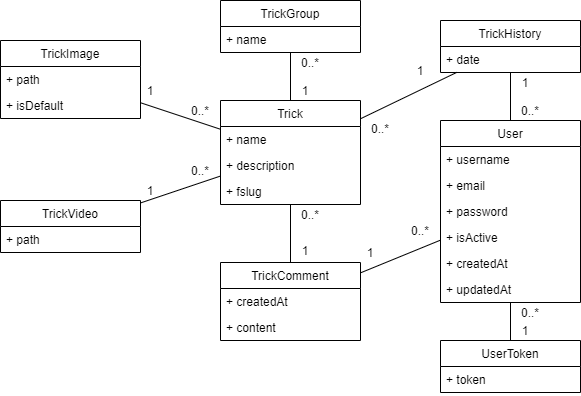

The diagram above was exported from draw.io. Its source (the exported page's mxGraphModel, read from the mxfile embedded in the PNG):
<mxGraphModel dx="938" dy="594" grid="1" gridSize="10" guides="1" tooltips="1" connect="1" arrows="1" fold="1" page="1" pageScale="1" pageWidth="1169" pageHeight="827" math="0" shadow="0">
  <root>
    <mxCell id="0" />
    <mxCell id="1" parent="0" />
    <mxCell id="umhvXr1bYIN8c0DVQg3G-1" value="Trick" style="swimlane;fontStyle=0;childLayout=stackLayout;horizontal=1;startSize=26;fillColor=none;horizontalStack=0;resizeParent=1;resizeParentMax=0;resizeLast=0;collapsible=1;marginBottom=0;" vertex="1" parent="1">
      <mxGeometry x="280" y="160" width="140" height="104" as="geometry" />
    </mxCell>
    <mxCell id="umhvXr1bYIN8c0DVQg3G-2" value="+ name" style="text;strokeColor=none;fillColor=none;align=left;verticalAlign=top;spacingLeft=4;spacingRight=4;overflow=hidden;rotatable=0;points=[[0,0.5],[1,0.5]];portConstraint=eastwest;" vertex="1" parent="umhvXr1bYIN8c0DVQg3G-1">
      <mxGeometry y="26" width="140" height="26" as="geometry" />
    </mxCell>
    <mxCell id="umhvXr1bYIN8c0DVQg3G-3" value="+ description" style="text;strokeColor=none;fillColor=none;align=left;verticalAlign=top;spacingLeft=4;spacingRight=4;overflow=hidden;rotatable=0;points=[[0,0.5],[1,0.5]];portConstraint=eastwest;" vertex="1" parent="umhvXr1bYIN8c0DVQg3G-1">
      <mxGeometry y="52" width="140" height="26" as="geometry" />
    </mxCell>
    <mxCell id="umhvXr1bYIN8c0DVQg3G-4" value="+ fslug" style="text;strokeColor=none;fillColor=none;align=left;verticalAlign=top;spacingLeft=4;spacingRight=4;overflow=hidden;rotatable=0;points=[[0,0.5],[1,0.5]];portConstraint=eastwest;" vertex="1" parent="umhvXr1bYIN8c0DVQg3G-1">
      <mxGeometry y="78" width="140" height="26" as="geometry" />
    </mxCell>
    <mxCell id="umhvXr1bYIN8c0DVQg3G-5" value="TrickGroup" style="swimlane;fontStyle=0;childLayout=stackLayout;horizontal=1;startSize=26;fillColor=none;horizontalStack=0;resizeParent=1;resizeParentMax=0;resizeLast=0;collapsible=1;marginBottom=0;" vertex="1" parent="1">
      <mxGeometry x="280" y="60" width="140" height="52" as="geometry" />
    </mxCell>
    <mxCell id="umhvXr1bYIN8c0DVQg3G-6" value="+ name" style="text;strokeColor=none;fillColor=none;align=left;verticalAlign=top;spacingLeft=4;spacingRight=4;overflow=hidden;rotatable=0;points=[[0,0.5],[1,0.5]];portConstraint=eastwest;" vertex="1" parent="umhvXr1bYIN8c0DVQg3G-5">
      <mxGeometry y="26" width="140" height="26" as="geometry" />
    </mxCell>
    <mxCell id="umhvXr1bYIN8c0DVQg3G-9" value="TrickComment" style="swimlane;fontStyle=0;childLayout=stackLayout;horizontal=1;startSize=26;fillColor=none;horizontalStack=0;resizeParent=1;resizeParentMax=0;resizeLast=0;collapsible=1;marginBottom=0;" vertex="1" parent="1">
      <mxGeometry x="280" y="322" width="140" height="78" as="geometry" />
    </mxCell>
    <mxCell id="umhvXr1bYIN8c0DVQg3G-10" value="+ createdAt" style="text;strokeColor=none;fillColor=none;align=left;verticalAlign=top;spacingLeft=4;spacingRight=4;overflow=hidden;rotatable=0;points=[[0,0.5],[1,0.5]];portConstraint=eastwest;" vertex="1" parent="umhvXr1bYIN8c0DVQg3G-9">
      <mxGeometry y="26" width="140" height="26" as="geometry" />
    </mxCell>
    <mxCell id="umhvXr1bYIN8c0DVQg3G-11" value="+ content" style="text;strokeColor=none;fillColor=none;align=left;verticalAlign=top;spacingLeft=4;spacingRight=4;overflow=hidden;rotatable=0;points=[[0,0.5],[1,0.5]];portConstraint=eastwest;" vertex="1" parent="umhvXr1bYIN8c0DVQg3G-9">
      <mxGeometry y="52" width="140" height="26" as="geometry" />
    </mxCell>
    <mxCell id="umhvXr1bYIN8c0DVQg3G-13" value="TrickImage" style="swimlane;fontStyle=0;childLayout=stackLayout;horizontal=1;startSize=26;fillColor=none;horizontalStack=0;resizeParent=1;resizeParentMax=0;resizeLast=0;collapsible=1;marginBottom=0;" vertex="1" parent="1">
      <mxGeometry x="60" y="100" width="140" height="78" as="geometry" />
    </mxCell>
    <mxCell id="umhvXr1bYIN8c0DVQg3G-14" value="+ path" style="text;strokeColor=none;fillColor=none;align=left;verticalAlign=top;spacingLeft=4;spacingRight=4;overflow=hidden;rotatable=0;points=[[0,0.5],[1,0.5]];portConstraint=eastwest;" vertex="1" parent="umhvXr1bYIN8c0DVQg3G-13">
      <mxGeometry y="26" width="140" height="26" as="geometry" />
    </mxCell>
    <mxCell id="umhvXr1bYIN8c0DVQg3G-15" value="+ isDefault" style="text;strokeColor=none;fillColor=none;align=left;verticalAlign=top;spacingLeft=4;spacingRight=4;overflow=hidden;rotatable=0;points=[[0,0.5],[1,0.5]];portConstraint=eastwest;" vertex="1" parent="umhvXr1bYIN8c0DVQg3G-13">
      <mxGeometry y="52" width="140" height="26" as="geometry" />
    </mxCell>
    <mxCell id="umhvXr1bYIN8c0DVQg3G-17" value="TrickVideo" style="swimlane;fontStyle=0;childLayout=stackLayout;horizontal=1;startSize=26;fillColor=none;horizontalStack=0;resizeParent=1;resizeParentMax=0;resizeLast=0;collapsible=1;marginBottom=0;" vertex="1" parent="1">
      <mxGeometry x="60" y="260" width="140" height="52" as="geometry" />
    </mxCell>
    <mxCell id="umhvXr1bYIN8c0DVQg3G-18" value="+ path" style="text;strokeColor=none;fillColor=none;align=left;verticalAlign=top;spacingLeft=4;spacingRight=4;overflow=hidden;rotatable=0;points=[[0,0.5],[1,0.5]];portConstraint=eastwest;" vertex="1" parent="umhvXr1bYIN8c0DVQg3G-17">
      <mxGeometry y="26" width="140" height="26" as="geometry" />
    </mxCell>
    <mxCell id="umhvXr1bYIN8c0DVQg3G-21" value="TrickHistory" style="swimlane;fontStyle=0;childLayout=stackLayout;horizontal=1;startSize=26;fillColor=none;horizontalStack=0;resizeParent=1;resizeParentMax=0;resizeLast=0;collapsible=1;marginBottom=0;" vertex="1" parent="1">
      <mxGeometry x="500" y="80" width="140" height="52" as="geometry" />
    </mxCell>
    <mxCell id="umhvXr1bYIN8c0DVQg3G-22" value="+ date" style="text;strokeColor=none;fillColor=none;align=left;verticalAlign=top;spacingLeft=4;spacingRight=4;overflow=hidden;rotatable=0;points=[[0,0.5],[1,0.5]];portConstraint=eastwest;" vertex="1" parent="umhvXr1bYIN8c0DVQg3G-21">
      <mxGeometry y="26" width="140" height="26" as="geometry" />
    </mxCell>
    <mxCell id="umhvXr1bYIN8c0DVQg3G-25" value="User" style="swimlane;fontStyle=0;childLayout=stackLayout;horizontal=1;startSize=26;fillColor=none;horizontalStack=0;resizeParent=1;resizeParentMax=0;resizeLast=0;collapsible=1;marginBottom=0;" vertex="1" parent="1">
      <mxGeometry x="500" y="180" width="140" height="182" as="geometry" />
    </mxCell>
    <mxCell id="umhvXr1bYIN8c0DVQg3G-26" value="+ username" style="text;strokeColor=none;fillColor=none;align=left;verticalAlign=top;spacingLeft=4;spacingRight=4;overflow=hidden;rotatable=0;points=[[0,0.5],[1,0.5]];portConstraint=eastwest;" vertex="1" parent="umhvXr1bYIN8c0DVQg3G-25">
      <mxGeometry y="26" width="140" height="26" as="geometry" />
    </mxCell>
    <mxCell id="umhvXr1bYIN8c0DVQg3G-27" value="+ email" style="text;strokeColor=none;fillColor=none;align=left;verticalAlign=top;spacingLeft=4;spacingRight=4;overflow=hidden;rotatable=0;points=[[0,0.5],[1,0.5]];portConstraint=eastwest;" vertex="1" parent="umhvXr1bYIN8c0DVQg3G-25">
      <mxGeometry y="52" width="140" height="26" as="geometry" />
    </mxCell>
    <mxCell id="umhvXr1bYIN8c0DVQg3G-28" value="+ password" style="text;strokeColor=none;fillColor=none;align=left;verticalAlign=top;spacingLeft=4;spacingRight=4;overflow=hidden;rotatable=0;points=[[0,0.5],[1,0.5]];portConstraint=eastwest;" vertex="1" parent="umhvXr1bYIN8c0DVQg3G-25">
      <mxGeometry y="78" width="140" height="26" as="geometry" />
    </mxCell>
    <mxCell id="umhvXr1bYIN8c0DVQg3G-33" value="+ isActive" style="text;strokeColor=none;fillColor=none;align=left;verticalAlign=top;spacingLeft=4;spacingRight=4;overflow=hidden;rotatable=0;points=[[0,0.5],[1,0.5]];portConstraint=eastwest;" vertex="1" parent="umhvXr1bYIN8c0DVQg3G-25">
      <mxGeometry y="104" width="140" height="26" as="geometry" />
    </mxCell>
    <mxCell id="umhvXr1bYIN8c0DVQg3G-34" value="+ createdAt" style="text;strokeColor=none;fillColor=none;align=left;verticalAlign=top;spacingLeft=4;spacingRight=4;overflow=hidden;rotatable=0;points=[[0,0.5],[1,0.5]];portConstraint=eastwest;" vertex="1" parent="umhvXr1bYIN8c0DVQg3G-25">
      <mxGeometry y="130" width="140" height="26" as="geometry" />
    </mxCell>
    <mxCell id="umhvXr1bYIN8c0DVQg3G-35" value="+ updatedAt" style="text;strokeColor=none;fillColor=none;align=left;verticalAlign=top;spacingLeft=4;spacingRight=4;overflow=hidden;rotatable=0;points=[[0,0.5],[1,0.5]];portConstraint=eastwest;" vertex="1" parent="umhvXr1bYIN8c0DVQg3G-25">
      <mxGeometry y="156" width="140" height="26" as="geometry" />
    </mxCell>
    <mxCell id="umhvXr1bYIN8c0DVQg3G-29" value="UserToken" style="swimlane;fontStyle=0;childLayout=stackLayout;horizontal=1;startSize=26;fillColor=none;horizontalStack=0;resizeParent=1;resizeParentMax=0;resizeLast=0;collapsible=1;marginBottom=0;" vertex="1" parent="1">
      <mxGeometry x="500" y="400" width="140" height="52" as="geometry" />
    </mxCell>
    <mxCell id="umhvXr1bYIN8c0DVQg3G-30" value="+ token" style="text;strokeColor=none;fillColor=none;align=left;verticalAlign=top;spacingLeft=4;spacingRight=4;overflow=hidden;rotatable=0;points=[[0,0.5],[1,0.5]];portConstraint=eastwest;" vertex="1" parent="umhvXr1bYIN8c0DVQg3G-29">
      <mxGeometry y="26" width="140" height="26" as="geometry" />
    </mxCell>
    <mxCell id="umhvXr1bYIN8c0DVQg3G-36" value="" style="endArrow=none;html=1;" edge="1" parent="1" source="umhvXr1bYIN8c0DVQg3G-1" target="umhvXr1bYIN8c0DVQg3G-13">
      <mxGeometry width="50" height="50" relative="1" as="geometry">
        <mxPoint x="360" y="260" as="sourcePoint" />
        <mxPoint x="410" y="210" as="targetPoint" />
      </mxGeometry>
    </mxCell>
    <mxCell id="umhvXr1bYIN8c0DVQg3G-37" value="" style="endArrow=none;html=1;" edge="1" parent="1" source="umhvXr1bYIN8c0DVQg3G-5" target="umhvXr1bYIN8c0DVQg3G-1">
      <mxGeometry width="50" height="50" relative="1" as="geometry">
        <mxPoint x="360" y="260" as="sourcePoint" />
        <mxPoint x="410" y="210" as="targetPoint" />
      </mxGeometry>
    </mxCell>
    <mxCell id="umhvXr1bYIN8c0DVQg3G-38" value="" style="endArrow=none;html=1;" edge="1" parent="1" source="umhvXr1bYIN8c0DVQg3G-25" target="umhvXr1bYIN8c0DVQg3G-29">
      <mxGeometry width="50" height="50" relative="1" as="geometry">
        <mxPoint x="335" y="400" as="sourcePoint" />
        <mxPoint x="385" y="350" as="targetPoint" />
      </mxGeometry>
    </mxCell>
    <mxCell id="umhvXr1bYIN8c0DVQg3G-39" value="" style="endArrow=none;html=1;" edge="1" parent="1" source="umhvXr1bYIN8c0DVQg3G-17" target="umhvXr1bYIN8c0DVQg3G-1">
      <mxGeometry width="50" height="50" relative="1" as="geometry">
        <mxPoint x="360" y="260" as="sourcePoint" />
        <mxPoint x="410" y="210" as="targetPoint" />
      </mxGeometry>
    </mxCell>
    <mxCell id="umhvXr1bYIN8c0DVQg3G-40" value="" style="endArrow=none;html=1;" edge="1" parent="1" source="umhvXr1bYIN8c0DVQg3G-21" target="umhvXr1bYIN8c0DVQg3G-1">
      <mxGeometry width="50" height="50" relative="1" as="geometry">
        <mxPoint x="360" y="260" as="sourcePoint" />
        <mxPoint x="410" y="210" as="targetPoint" />
      </mxGeometry>
    </mxCell>
    <mxCell id="umhvXr1bYIN8c0DVQg3G-41" value="" style="endArrow=none;html=1;" edge="1" parent="1" source="umhvXr1bYIN8c0DVQg3G-21" target="umhvXr1bYIN8c0DVQg3G-25">
      <mxGeometry width="50" height="50" relative="1" as="geometry">
        <mxPoint x="210" y="370" as="sourcePoint" />
        <mxPoint x="390" y="210" as="targetPoint" />
      </mxGeometry>
    </mxCell>
    <mxCell id="umhvXr1bYIN8c0DVQg3G-42" value="" style="endArrow=none;html=1;" edge="1" parent="1" source="umhvXr1bYIN8c0DVQg3G-1" target="umhvXr1bYIN8c0DVQg3G-9">
      <mxGeometry width="50" height="50" relative="1" as="geometry">
        <mxPoint x="360" y="260" as="sourcePoint" />
        <mxPoint x="410" y="210" as="targetPoint" />
      </mxGeometry>
    </mxCell>
    <mxCell id="umhvXr1bYIN8c0DVQg3G-43" value="" style="endArrow=none;html=1;" edge="1" parent="1" source="umhvXr1bYIN8c0DVQg3G-9" target="umhvXr1bYIN8c0DVQg3G-25">
      <mxGeometry width="50" height="50" relative="1" as="geometry">
        <mxPoint x="370" y="200" as="sourcePoint" />
        <mxPoint x="420" y="150" as="targetPoint" />
      </mxGeometry>
    </mxCell>
    <mxCell id="umhvXr1bYIN8c0DVQg3G-44" value="0..*" style="text;html=1;strokeColor=none;fillColor=none;align=center;verticalAlign=middle;whiteSpace=wrap;rounded=0;" vertex="1" parent="1">
      <mxGeometry x="460" y="280" width="40" height="20" as="geometry" />
    </mxCell>
    <mxCell id="umhvXr1bYIN8c0DVQg3G-45" value="1" style="text;html=1;strokeColor=none;fillColor=none;align=center;verticalAlign=middle;whiteSpace=wrap;rounded=0;" vertex="1" parent="1">
      <mxGeometry x="410" y="302" width="40" height="20" as="geometry" />
    </mxCell>
    <mxCell id="umhvXr1bYIN8c0DVQg3G-46" value="0..*" style="text;html=1;strokeColor=none;fillColor=none;align=center;verticalAlign=middle;whiteSpace=wrap;rounded=0;" vertex="1" parent="1">
      <mxGeometry x="570" y="362" width="40" height="20" as="geometry" />
    </mxCell>
    <mxCell id="umhvXr1bYIN8c0DVQg3G-48" value="1" style="text;html=1;strokeColor=none;fillColor=none;align=center;verticalAlign=middle;whiteSpace=wrap;rounded=0;" vertex="1" parent="1">
      <mxGeometry x="565" y="380" width="40" height="20" as="geometry" />
    </mxCell>
    <mxCell id="umhvXr1bYIN8c0DVQg3G-49" value="1" style="text;html=1;strokeColor=none;fillColor=none;align=center;verticalAlign=middle;whiteSpace=wrap;rounded=0;" vertex="1" parent="1">
      <mxGeometry x="565" y="132" width="40" height="20" as="geometry" />
    </mxCell>
    <mxCell id="umhvXr1bYIN8c0DVQg3G-50" value="0..*" style="text;html=1;strokeColor=none;fillColor=none;align=center;verticalAlign=middle;whiteSpace=wrap;rounded=0;" vertex="1" parent="1">
      <mxGeometry x="570" y="160" width="40" height="20" as="geometry" />
    </mxCell>
    <mxCell id="umhvXr1bYIN8c0DVQg3G-51" value="0..*" style="text;html=1;strokeColor=none;fillColor=none;align=center;verticalAlign=middle;whiteSpace=wrap;rounded=0;" vertex="1" parent="1">
      <mxGeometry x="420" y="178" width="40" height="20" as="geometry" />
    </mxCell>
    <mxCell id="umhvXr1bYIN8c0DVQg3G-52" value="1" style="text;html=1;strokeColor=none;fillColor=none;align=center;verticalAlign=middle;whiteSpace=wrap;rounded=0;" vertex="1" parent="1">
      <mxGeometry x="460" y="120" width="40" height="20" as="geometry" />
    </mxCell>
    <mxCell id="umhvXr1bYIN8c0DVQg3G-53" value="1" style="text;html=1;strokeColor=none;fillColor=none;align=center;verticalAlign=middle;whiteSpace=wrap;rounded=0;" vertex="1" parent="1">
      <mxGeometry x="350" y="140" width="30" height="20" as="geometry" />
    </mxCell>
    <mxCell id="umhvXr1bYIN8c0DVQg3G-54" value="0..*" style="text;html=1;strokeColor=none;fillColor=none;align=center;verticalAlign=middle;whiteSpace=wrap;rounded=0;" vertex="1" parent="1">
      <mxGeometry x="350" y="112" width="40" height="20" as="geometry" />
    </mxCell>
    <mxCell id="umhvXr1bYIN8c0DVQg3G-55" value="0..*" style="text;html=1;strokeColor=none;fillColor=none;align=center;verticalAlign=middle;whiteSpace=wrap;rounded=0;" vertex="1" parent="1">
      <mxGeometry x="350" y="264" width="40" height="20" as="geometry" />
    </mxCell>
    <mxCell id="umhvXr1bYIN8c0DVQg3G-56" value="1" style="text;html=1;strokeColor=none;fillColor=none;align=center;verticalAlign=middle;whiteSpace=wrap;rounded=0;" vertex="1" parent="1">
      <mxGeometry x="345" y="300" width="40" height="20" as="geometry" />
    </mxCell>
    <mxCell id="umhvXr1bYIN8c0DVQg3G-57" value="1" style="text;html=1;strokeColor=none;fillColor=none;align=center;verticalAlign=middle;whiteSpace=wrap;rounded=0;" vertex="1" parent="1">
      <mxGeometry x="190" y="240" width="40" height="20" as="geometry" />
    </mxCell>
    <mxCell id="umhvXr1bYIN8c0DVQg3G-58" value="1" style="text;html=1;strokeColor=none;fillColor=none;align=center;verticalAlign=middle;whiteSpace=wrap;rounded=0;" vertex="1" parent="1">
      <mxGeometry x="190" y="140" width="40" height="20" as="geometry" />
    </mxCell>
    <mxCell id="umhvXr1bYIN8c0DVQg3G-59" value="0..*" style="text;html=1;strokeColor=none;fillColor=none;align=center;verticalAlign=middle;whiteSpace=wrap;rounded=0;" vertex="1" parent="1">
      <mxGeometry x="240" y="160" width="40" height="20" as="geometry" />
    </mxCell>
    <mxCell id="umhvXr1bYIN8c0DVQg3G-60" value="0..*" style="text;html=1;strokeColor=none;fillColor=none;align=center;verticalAlign=middle;whiteSpace=wrap;rounded=0;" vertex="1" parent="1">
      <mxGeometry x="240" y="220" width="40" height="20" as="geometry" />
    </mxCell>
  </root>
</mxGraphModel>